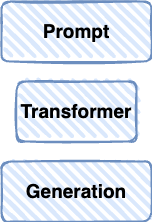

The diagram above was exported from draw.io. Its source (the exported page's mxGraphModel, read from the mxfile embedded in the PNG):
<mxGraphModel dx="883" dy="605" grid="1" gridSize="10" guides="1" tooltips="1" connect="1" arrows="1" fold="1" page="1" pageScale="1" pageWidth="850" pageHeight="1100" math="0" shadow="0">
  <root>
    <mxCell id="0" />
    <mxCell id="1" parent="0" />
    <mxCell id="2" value="&lt;b&gt;&lt;font style=&quot;font-size: 19px; color: rgb(0, 0, 0);&quot;&gt;Transformer&lt;/font&gt;&lt;/b&gt;" style="rounded=1;whiteSpace=wrap;html=1;strokeWidth=2;fillWeight=4;hachureGap=8;hachureAngle=45;fillColor=#dae8fc;sketch=1;strokeColor=#6c8ebf;" vertex="1" parent="1">
      <mxGeometry x="135" y="190" width="120" height="60" as="geometry" />
    </mxCell>
    <mxCell id="3" value="&lt;b&gt;&lt;font style=&quot;font-size: 19px; color: rgb(0, 0, 0);&quot;&gt;Prompt&lt;/font&gt;&lt;/b&gt;" style="rounded=1;whiteSpace=wrap;html=1;strokeWidth=2;fillWeight=4;hachureGap=8;hachureAngle=45;fillColor=#dae8fc;sketch=1;strokeColor=#6c8ebf;" vertex="1" parent="1">
      <mxGeometry x="120" y="110" width="150" height="60" as="geometry" />
    </mxCell>
    <mxCell id="4" value="&lt;b&gt;&lt;font style=&quot;font-size: 19px; color: rgb(0, 0, 0);&quot;&gt;Generation&lt;/font&gt;&lt;/b&gt;" style="rounded=1;whiteSpace=wrap;html=1;strokeWidth=2;fillWeight=4;hachureGap=8;hachureAngle=45;fillColor=#dae8fc;sketch=1;strokeColor=#6c8ebf;" vertex="1" parent="1">
      <mxGeometry x="120" y="270" width="150" height="60" as="geometry" />
    </mxCell>
  </root>
</mxGraphModel>